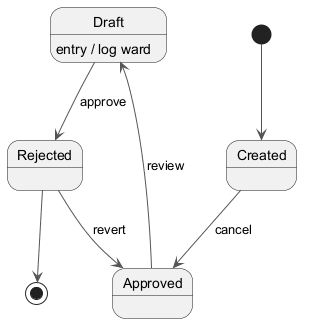

The diagram above was rendered by PlantUML. Its source (embedded in the PNG):
@startuml
skinparam backgroundColor #FFFFFF
skinparam classBackgroundColor #E8F4FA
skinparam classBorderColor #2C7DA0
skinparam ArrowColor #555555
[*] --> Created
Created --> Approved : cancel
Approved --> Draft : review
Draft --> Rejected : approve
Draft : entry / log ward
Rejected --> Approved : revert
Rejected --> [*]
@enduml